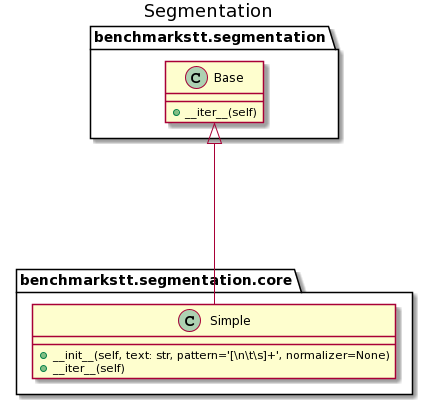

The diagram above was rendered by PlantUML. Its source (embedded in the PNG):
@startuml
title Segmentation
		class benchmarkstt.segmentation.Base {
			+__iter__(self)
		}
		class benchmarkstt.segmentation.core.Simple {
			+__init__(self, text: str, pattern='[\\n\\t\\s]+', normalizer=None)
			+__iter__(self)
		}

benchmarkstt.segmentation.core.Simple --up--|> benchmarkstt.segmentation.Base
@enduml